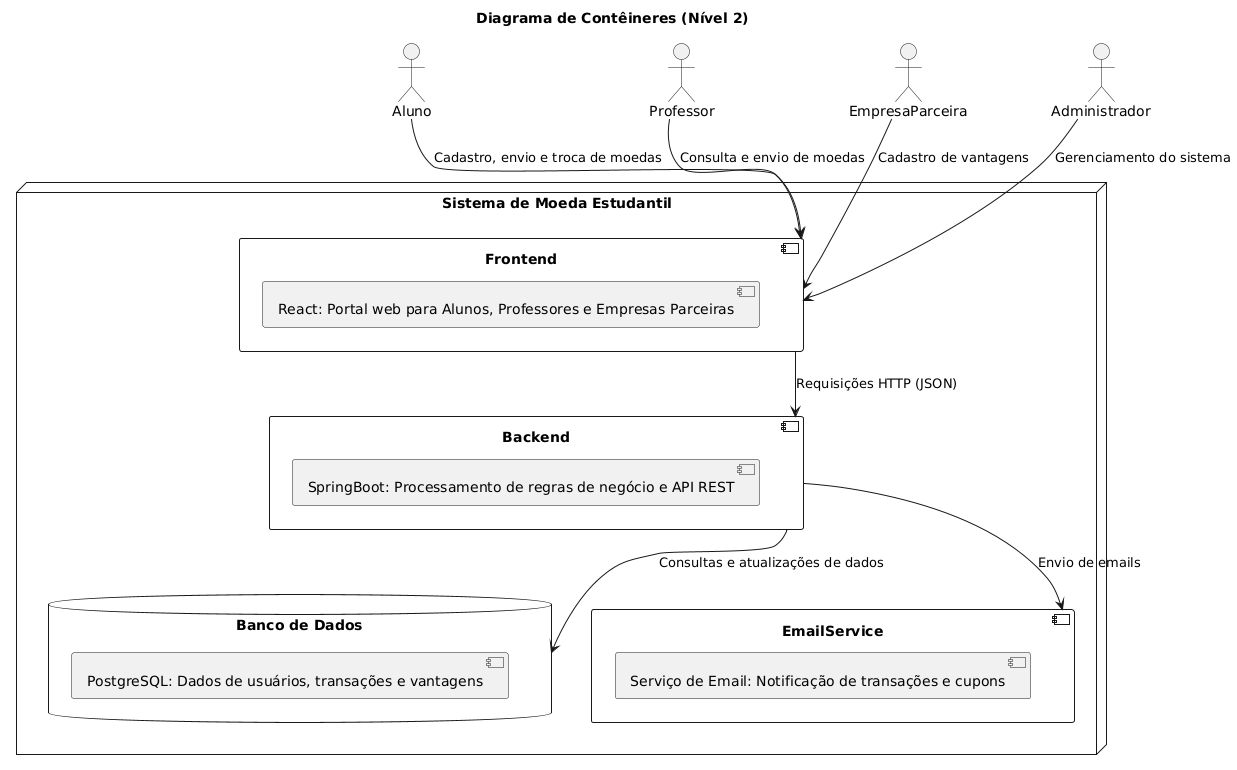

The diagram above was rendered by PlantUML. Its source (embedded in the PNG):
@startuml
title Diagrama de Contêineres (Nível 2)

node "Sistema de Moeda Estudantil" {
    component Frontend as FE {
        [React: Portal web para Alunos, Professores e Empresas Parceiras]
    }

    component Backend as BE {
        [SpringBoot: Processamento de regras de negócio e API REST]
    }

    database "Banco de Dados" as DB {
        [PostgreSQL: Dados de usuários, transações e vantagens]
    }

    BE --> DB : Consultas e atualizações de dados
    FE --> BE : Requisições HTTP (JSON)

    component EmailService as ES {
        [Serviço de Email: Notificação de transações e cupons]
    }
    BE --> ES : Envio de emails
}

actor Aluno as A
actor Professor as P
actor EmpresaParceira as E
actor Administrador as Admin

A --> FE : Cadastro, envio e troca de moedas
P --> FE : Consulta e envio de moedas
E --> FE : Cadastro de vantagens
Admin --> FE : Gerenciamento do sistema
@enduml